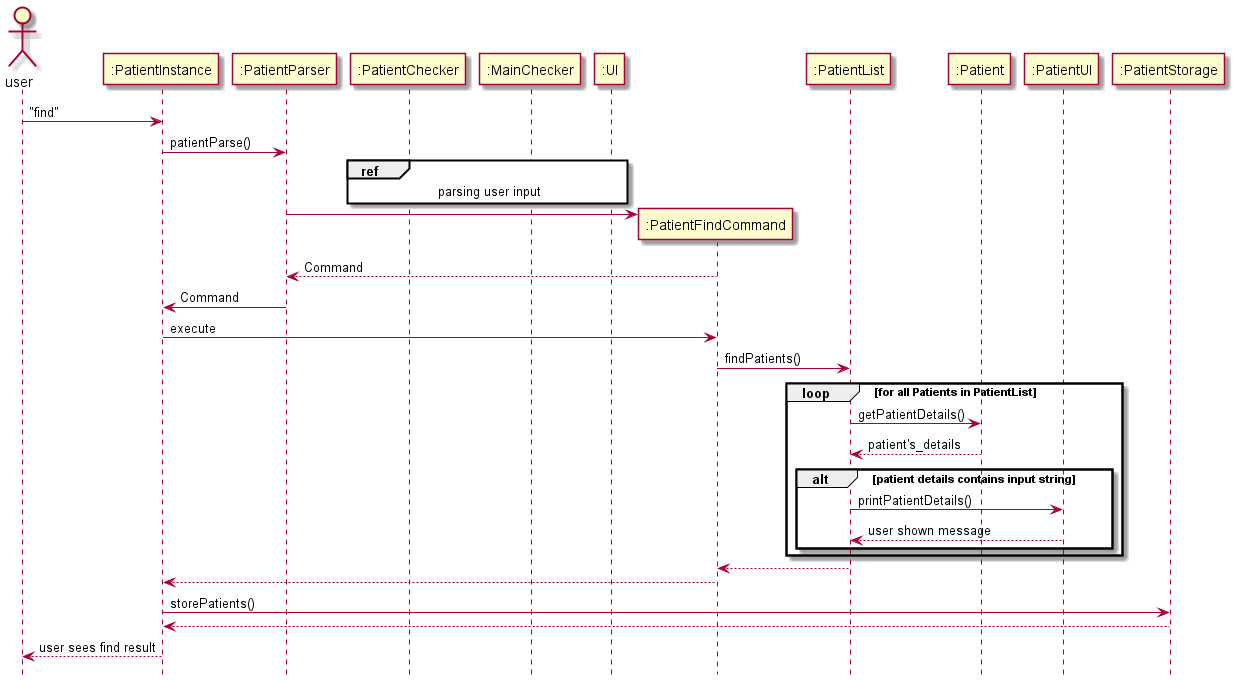

The diagram above was rendered by PlantUML. Its source (embedded in the PNG):
@startuml

hide footbox
actor user
participant ":PatientInstance"
participant ":PatientParser"
participant ":PatientChecker"
participant ":MainChecker"
participant ":UI"
participant ":PatientFindCommand"
participant ":PatientList"
participant ":Patient"
participant ":PatientUI"
participant ":PatientStorage"

user -> ":PatientInstance" : "find"

":PatientInstance" -> ":PatientParser": patientParse()

ref over ":PatientChecker", ":MainChecker", ":UI" : parsing user input

create ":PatientFindCommand"
":PatientParser" -> ":PatientFindCommand"

":PatientFindCommand" --> ":PatientParser" : Command

":PatientParser" -> ":PatientInstance" : Command

":PatientInstance" -> ":PatientFindCommand" : execute

":PatientFindCommand" -> ":PatientList" : findPatients()

loop for all Patients in PatientList
    ":PatientList" -> ":Patient" : getPatientDetails()

    ":Patient" --> ":PatientList" : patient's_details

        alt patient details contains input string
            ":PatientList" -> ":PatientUI" : printPatientDetails()

            ":PatientUI" --> ":PatientList" : user shown message
        end
end

":PatientList" --> ":PatientFindCommand"

":PatientFindCommand" --> ":PatientInstance"

":PatientInstance" -> ":PatientStorage" : storePatients()

":PatientStorage" --> ":PatientInstance"

":PatientInstance" --> user : user sees find result

@enduml